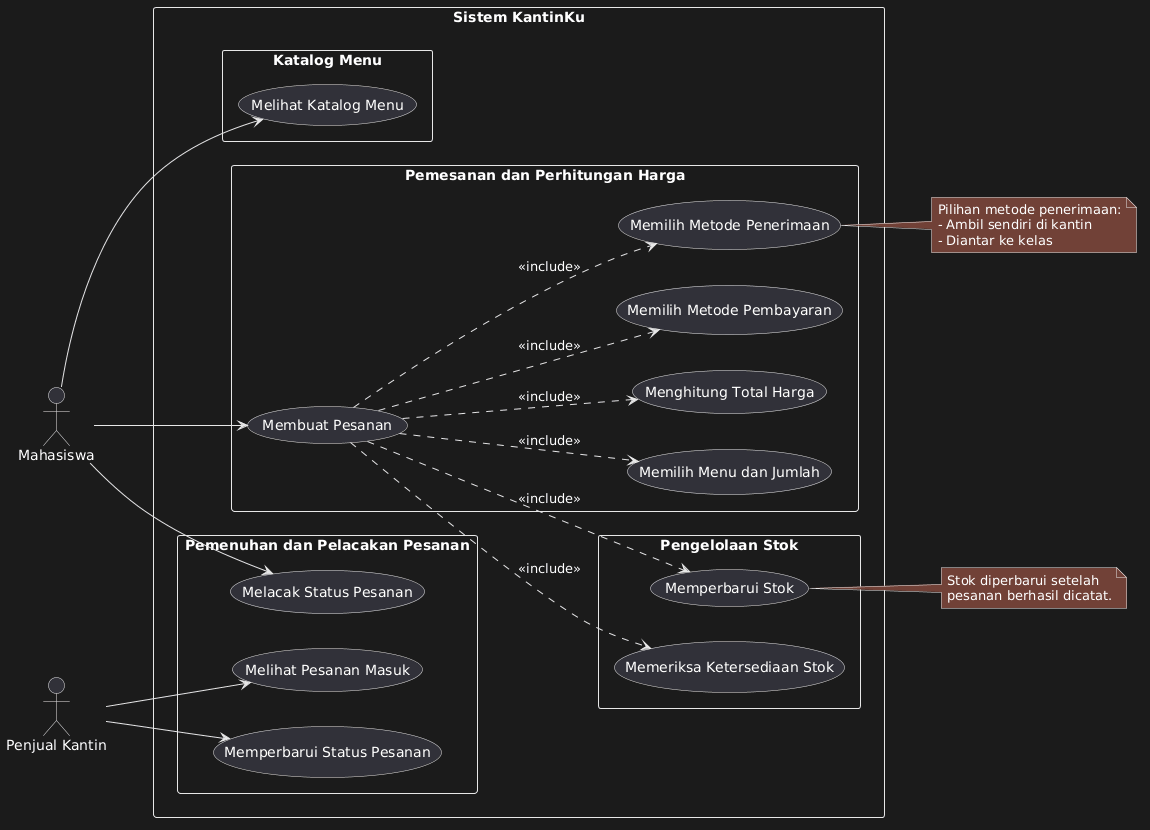

The diagram above was rendered by PlantUML. Its source (embedded in the PNG):
@startuml
left to right direction
skinparam packageStyle rectangle
skinparam shadowing false

actor "Mahasiswa" as M
actor "Penjual Kantin" as P

rectangle "Sistem KantinKu" {

    package "Katalog Menu" {
        usecase "Melihat Katalog Menu" as UC1
    }

    package "Pemesanan dan Perhitungan Harga" {
        usecase "Membuat Pesanan" as UC2
        usecase "Memilih Menu dan Jumlah" as UC3
        usecase "Menghitung Total Harga" as UC4
        usecase "Memilih Metode Pembayaran" as UC5
        usecase "Memilih Metode Penerimaan" as UC6
    }

    package "Pengelolaan Stok" {
        usecase "Memeriksa Ketersediaan Stok" as UC7
        usecase "Memperbarui Stok" as UC8
    }

    package "Pemenuhan dan Pelacakan Pesanan" {
        usecase "Melacak Status Pesanan" as UC9
        usecase "Melihat Pesanan Masuk" as UC10
        usecase "Memperbarui Status Pesanan" as UC11
    }
}

' Interaksi mahasiswa
M --> UC1
M --> UC2
M --> UC9

' Interaksi penjual kantin
P --> UC10
P --> UC11

' Proses yang menjadi bagian dari pemesanan
UC2 ..> UC3 : <<include>>
UC2 ..> UC4 : <<include>>
UC2 ..> UC5 : <<include>>
UC2 ..> UC6 : <<include>>
UC2 ..> UC7 : <<include>>
UC2 ..> UC8 : <<include>>

note right of UC6
  Pilihan metode penerimaan:
  - Ambil sendiri di kantin
  - Diantar ke kelas
end note

note right of UC8
  Stok diperbarui setelah
  pesanan berhasil dicatat.
end note
@enduml